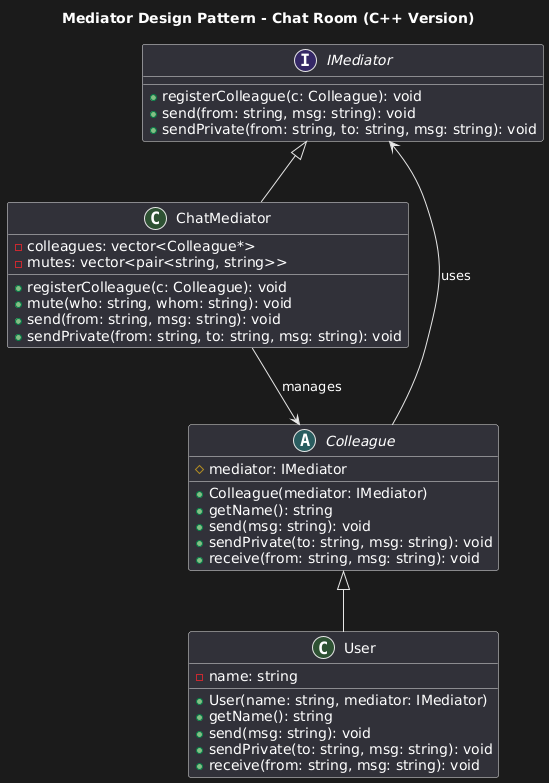

The diagram above was rendered by PlantUML. Its source (embedded in the PNG):
@startuml
title Mediator Design Pattern - Chat Room (C++ Version)

' Interfaces and Abstract Classes
interface IMediator {
    +registerColleague(c: Colleague): void
    +send(from: string, msg: string): void
    +sendPrivate(from: string, to: string, msg: string): void
}

abstract class Colleague {
    #mediator: IMediator
    +Colleague(mediator: IMediator)
    +getName(): string
    +send(msg: string): void
    +sendPrivate(to: string, msg: string): void
    +receive(from: string, msg: string): void
}

' Concrete User class
class User {
    -name: string
    +User(name: string, mediator: IMediator)
    +getName(): string
    +send(msg: string): void
    +sendPrivate(to: string, msg: string): void
    +receive(from: string, msg: string): void
}

' Concrete Mediator
class ChatMediator {
    -colleagues: vector<Colleague*>
    -mutes: vector<pair<string, string>>
    +registerColleague(c: Colleague): void
    +mute(who: string, whom: string): void
    +send(from: string, msg: string): void
    +sendPrivate(from: string, to: string, msg: string): void
}

' Relationships
IMediator <|-- ChatMediator
Colleague <|-- User
Colleague --> IMediator : uses
ChatMediator --> Colleague : manages
@enduml